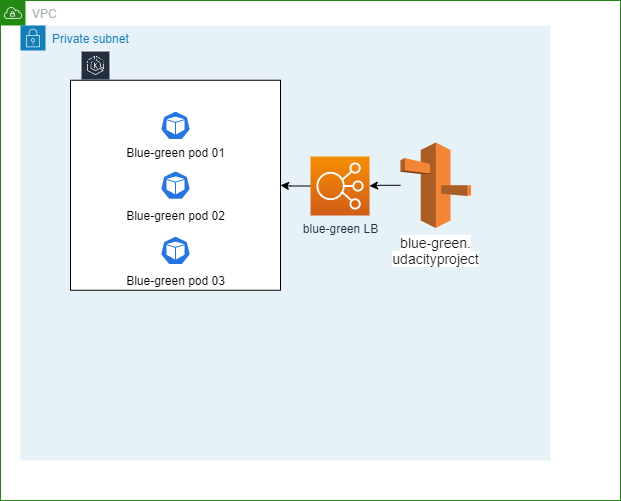

The diagram above was exported from draw.io. Its source (the exported page's mxGraphModel, read from the mxfile embedded in the PNG):
<mxGraphModel dx="768" dy="482" grid="1" gridSize="10" guides="1" tooltips="1" connect="1" arrows="1" fold="1" page="1" pageScale="1" pageWidth="850" pageHeight="1100" math="0" shadow="0">
  <root>
    <mxCell id="0" />
    <mxCell id="1" parent="0" />
    <mxCell id="_0NbBS6ZmBa85EhwkOd4-1" value="VPC" style="points=[[0,0],[0.25,0],[0.5,0],[0.75,0],[1,0],[1,0.25],[1,0.5],[1,0.75],[1,1],[0.75,1],[0.5,1],[0.25,1],[0,1],[0,0.75],[0,0.5],[0,0.25]];outlineConnect=0;gradientColor=none;html=1;whiteSpace=wrap;fontSize=12;fontStyle=0;shape=mxgraph.aws4.group;grIcon=mxgraph.aws4.group_vpc;strokeColor=#248814;fillColor=none;verticalAlign=top;align=left;spacingLeft=30;fontColor=#AAB7B8;dashed=0;" vertex="1" parent="1">
      <mxGeometry x="20" y="20" width="620" height="500" as="geometry" />
    </mxCell>
    <mxCell id="_0NbBS6ZmBa85EhwkOd4-2" value="Private subnet" style="points=[[0,0],[0.25,0],[0.5,0],[0.75,0],[1,0],[1,0.25],[1,0.5],[1,0.75],[1,1],[0.75,1],[0.5,1],[0.25,1],[0,1],[0,0.75],[0,0.5],[0,0.25]];outlineConnect=0;gradientColor=none;html=1;whiteSpace=wrap;fontSize=12;fontStyle=0;shape=mxgraph.aws4.group;grIcon=mxgraph.aws4.group_security_group;grStroke=0;strokeColor=#147EBA;fillColor=#E6F2F8;verticalAlign=top;align=left;spacingLeft=30;fontColor=#147EBA;dashed=0;" vertex="1" parent="1">
      <mxGeometry x="40" y="45" width="530" height="435" as="geometry" />
    </mxCell>
    <mxCell id="_0NbBS6ZmBa85EhwkOd4-4" value="EKS" style="sketch=0;outlineConnect=0;fontColor=#232F3E;gradientColor=none;strokeColor=#ffffff;fillColor=#232F3E;dashed=0;verticalLabelPosition=middle;verticalAlign=bottom;align=center;html=1;whiteSpace=wrap;fontSize=10;fontStyle=1;spacing=3;shape=mxgraph.aws4.productIcon;prIcon=mxgraph.aws4.eks;" vertex="1" parent="1">
      <mxGeometry x="100" y="70" width="30" height="20" as="geometry" />
    </mxCell>
    <mxCell id="_0NbBS6ZmBa85EhwkOd4-5" value="" style="whiteSpace=wrap;html=1;aspect=fixed;" vertex="1" parent="1">
      <mxGeometry x="90" y="99.75" width="210" height="210" as="geometry" />
    </mxCell>
    <mxCell id="_0NbBS6ZmBa85EhwkOd4-51" value="" style="edgeStyle=orthogonalEdgeStyle;rounded=0;orthogonalLoop=1;jettySize=auto;html=1;" edge="1" parent="1" source="_0NbBS6ZmBa85EhwkOd4-48" target="_0NbBS6ZmBa85EhwkOd4-5">
      <mxGeometry relative="1" as="geometry" />
    </mxCell>
    <mxCell id="_0NbBS6ZmBa85EhwkOd4-48" value="&lt;div&gt;blue-green LB&lt;/div&gt;" style="sketch=0;points=[[0,0,0],[0.25,0,0],[0.5,0,0],[0.75,0,0],[1,0,0],[0,1,0],[0.25,1,0],[0.5,1,0],[0.75,1,0],[1,1,0],[0,0.25,0],[0,0.5,0],[0,0.75,0],[1,0.25,0],[1,0.5,0],[1,0.75,0]];outlineConnect=0;fontColor=#232F3E;gradientColor=#F78E04;gradientDirection=north;fillColor=#D05C17;strokeColor=#ffffff;dashed=0;verticalLabelPosition=bottom;verticalAlign=top;align=center;html=1;fontSize=12;fontStyle=0;aspect=fixed;shape=mxgraph.aws4.resourceIcon;resIcon=mxgraph.aws4.elastic_load_balancing;" vertex="1" parent="1">
      <mxGeometry x="330" y="176" width="59" height="59" as="geometry" />
    </mxCell>
    <mxCell id="_0NbBS6ZmBa85EhwkOd4-50" value="" style="edgeStyle=orthogonalEdgeStyle;rounded=0;orthogonalLoop=1;jettySize=auto;html=1;" edge="1" parent="1" source="_0NbBS6ZmBa85EhwkOd4-49" target="_0NbBS6ZmBa85EhwkOd4-48">
      <mxGeometry relative="1" as="geometry" />
    </mxCell>
    <mxCell id="_0NbBS6ZmBa85EhwkOd4-49" value="&lt;span style=&quot;color: rgb(22 , 25 , 31) ; font-family: &amp;#34;amazon ember&amp;#34; , &amp;#34;helvetica neue&amp;#34; , &amp;#34;roboto&amp;#34; , &amp;#34;arial&amp;#34; , sans-serif ; font-size: 14px ; background-color: rgb(255 , 255 , 255)&quot;&gt;blue-green.&lt;br&gt;udacityproject&lt;/span&gt;" style="outlineConnect=0;dashed=0;verticalLabelPosition=bottom;verticalAlign=top;align=center;html=1;shape=mxgraph.aws3.route_53;fillColor=#F58536;gradientColor=none;" vertex="1" parent="1">
      <mxGeometry x="420" y="162" width="70.5" height="85.5" as="geometry" />
    </mxCell>
    <mxCell id="_0NbBS6ZmBa85EhwkOd4-57" value="" style="sketch=0;html=1;dashed=0;whitespace=wrap;fillColor=#2875E2;strokeColor=#ffffff;points=[[0.005,0.63,0],[0.1,0.2,0],[0.9,0.2,0],[0.5,0,0],[0.995,0.63,0],[0.72,0.99,0],[0.5,1,0],[0.28,0.99,0]];shape=mxgraph.kubernetes.icon;prIcon=pod" vertex="1" parent="1">
      <mxGeometry x="180" y="120" width="30" height="50" as="geometry" />
    </mxCell>
    <mxCell id="_0NbBS6ZmBa85EhwkOd4-126" value="" style="sketch=0;html=1;dashed=0;whitespace=wrap;fillColor=#2875E2;strokeColor=#ffffff;points=[[0.005,0.63,0],[0.1,0.2,0],[0.9,0.2,0],[0.5,0,0],[0.995,0.63,0],[0.72,0.99,0],[0.5,1,0],[0.28,0.99,0]];shape=mxgraph.kubernetes.icon;prIcon=pod" vertex="1" parent="1">
      <mxGeometry x="180" y="179.75" width="30" height="50" as="geometry" />
    </mxCell>
    <mxCell id="_0NbBS6ZmBa85EhwkOd4-127" value="" style="sketch=0;html=1;dashed=0;whitespace=wrap;fillColor=#2875E2;strokeColor=#ffffff;points=[[0.005,0.63,0],[0.1,0.2,0],[0.9,0.2,0],[0.5,0,0],[0.995,0.63,0],[0.72,0.99,0],[0.5,1,0],[0.28,0.99,0]];shape=mxgraph.kubernetes.icon;prIcon=pod" vertex="1" parent="1">
      <mxGeometry x="180" y="245" width="30" height="50" as="geometry" />
    </mxCell>
    <mxCell id="_0NbBS6ZmBa85EhwkOd4-128" value="Blue-green pod 01&lt;br&gt;" style="text;html=1;strokeColor=none;fillColor=none;align=center;verticalAlign=middle;whiteSpace=wrap;rounded=0;" vertex="1" parent="1">
      <mxGeometry x="142.5" y="162" width="105" height="20" as="geometry" />
    </mxCell>
    <mxCell id="_0NbBS6ZmBa85EhwkOd4-131" value="Blue-green pod 02" style="text;html=1;strokeColor=none;fillColor=none;align=center;verticalAlign=middle;whiteSpace=wrap;rounded=0;" vertex="1" parent="1">
      <mxGeometry x="142.5" y="225" width="105" height="20" as="geometry" />
    </mxCell>
    <mxCell id="_0NbBS6ZmBa85EhwkOd4-132" value="Blue-green pod 03" style="text;html=1;strokeColor=none;fillColor=none;align=center;verticalAlign=middle;whiteSpace=wrap;rounded=0;" vertex="1" parent="1">
      <mxGeometry x="142.5" y="289.75" width="105" height="20" as="geometry" />
    </mxCell>
  </root>
</mxGraphModel>